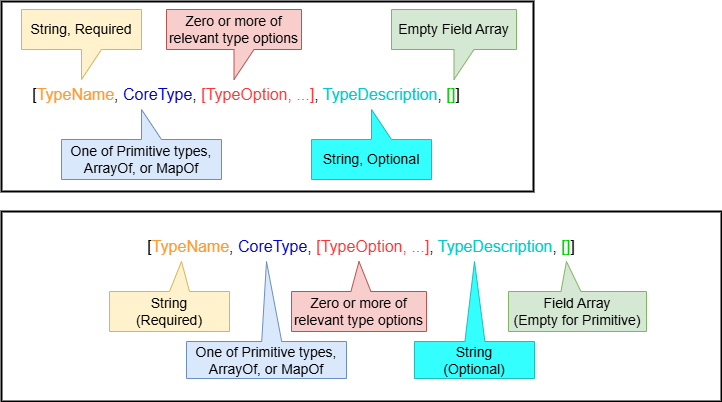

The diagram above was exported from draw.io. Its source (the exported page's mxGraphModel, read from the mxfile embedded in the PNG):
<mxGraphModel dx="1420" dy="712" grid="1" gridSize="10" guides="1" tooltips="1" connect="1" arrows="1" fold="1" page="1" pageScale="1" pageWidth="1100" pageHeight="850" background="#ffffff" math="0" shadow="0">
  <root>
    <mxCell id="0" />
    <mxCell id="18vsk0lgybWGiKxVtViB-9" value="Background" parent="0" />
    <mxCell id="18vsk0lgybWGiKxVtViB-10" value="" style="rounded=0;whiteSpace=wrap;html=1;fontSize=16;fontColor=#00CC00;fillColor=default;strokeWidth=2;" vertex="1" parent="18vsk0lgybWGiKxVtViB-9">
      <mxGeometry x="40" y="250" width="720" height="190" as="geometry" />
    </mxCell>
    <mxCell id="18vsk0lgybWGiKxVtViB-11" value="" style="rounded=0;whiteSpace=wrap;html=1;fontSize=16;fontColor=#00CC00;fillColor=default;strokeWidth=2;" vertex="1" parent="18vsk0lgybWGiKxVtViB-9">
      <mxGeometry x="40" y="40" width="532" height="190" as="geometry" />
    </mxCell>
    <mxCell id="18vsk0lgybWGiKxVtViB-12" value="[&lt;font color=&quot;#ff9933&quot; style=&quot;font-size: 16px;&quot;&gt;TypeName&lt;/font&gt;, &lt;font color=&quot;#0000cc&quot; style=&quot;font-size: 16px;&quot;&gt;CoreType&lt;/font&gt;, &lt;font color=&quot;#ff3333&quot; style=&quot;font-size: 16px;&quot;&gt;[TypeOption, ...]&lt;/font&gt;, &lt;font color=&quot;#00cccc&quot; style=&quot;font-size: 16px;&quot;&gt;TypeDescription&lt;/font&gt;, &lt;font color=&quot;#00cc00&quot; style=&quot;font-size: 16px;&quot;&gt;[]&lt;/font&gt;]" style="text;html=1;strokeColor=none;fillColor=none;align=center;verticalAlign=middle;whiteSpace=wrap;rounded=0;fontSize=16;" vertex="1" parent="18vsk0lgybWGiKxVtViB-9">
      <mxGeometry x="50" y="118" width="470" height="30" as="geometry" />
    </mxCell>
    <mxCell id="18vsk0lgybWGiKxVtViB-13" value="String, Required" style="shape=callout;whiteSpace=wrap;html=1;perimeter=calloutPerimeter;fontSize=14;fillColor=#fff2cc;strokeColor=#d6b656;" vertex="1" parent="18vsk0lgybWGiKxVtViB-9">
      <mxGeometry x="60" y="48" width="120" height="70" as="geometry" />
    </mxCell>
    <mxCell id="18vsk0lgybWGiKxVtViB-14" value="One of Primitive types, ArrayOf, or MapOf" style="shape=callout;whiteSpace=wrap;html=1;perimeter=calloutPerimeter;fontSize=14;fillColor=#dae8fc;strokeColor=#6c8ebf;position2=0.5;flipV=1;" vertex="1" parent="18vsk0lgybWGiKxVtViB-9">
      <mxGeometry x="100" y="148" width="160" height="70" as="geometry" />
    </mxCell>
    <mxCell id="18vsk0lgybWGiKxVtViB-15" value="Zero or more of relevant type options" style="shape=callout;whiteSpace=wrap;html=1;perimeter=calloutPerimeter;fontSize=14;fillColor=#f8cecc;strokeColor=#b85450;" vertex="1" parent="18vsk0lgybWGiKxVtViB-9">
      <mxGeometry x="205" y="48" width="135" height="70" as="geometry" />
    </mxCell>
    <mxCell id="18vsk0lgybWGiKxVtViB-16" value="String, Optional" style="shape=callout;whiteSpace=wrap;html=1;perimeter=calloutPerimeter;fontSize=14;fillColor=#33FFFF;strokeColor=#25BABA;flipV=1;" vertex="1" parent="18vsk0lgybWGiKxVtViB-9">
      <mxGeometry x="350" y="148" width="120" height="70" as="geometry" />
    </mxCell>
    <mxCell id="18vsk0lgybWGiKxVtViB-17" value="Empty Field Array" style="shape=callout;whiteSpace=wrap;html=1;perimeter=calloutPerimeter;fontSize=14;fillColor=#d5e8d4;strokeColor=#82b366;" vertex="1" parent="18vsk0lgybWGiKxVtViB-9">
      <mxGeometry x="430" y="48" width="125" height="70" as="geometry" />
    </mxCell>
    <mxCell id="1" value="Image" parent="0" />
    <mxCell id="6_gPs-4qaYbpuIB2FKow-2" value="[&lt;font color=&quot;#ff9933&quot; style=&quot;font-size: 16px;&quot;&gt;TypeName&lt;/font&gt;, &lt;font color=&quot;#0000cc&quot; style=&quot;font-size: 16px;&quot;&gt;CoreType&lt;/font&gt;, &lt;font color=&quot;#ff3333&quot; style=&quot;font-size: 16px;&quot;&gt;[TypeOption, ...]&lt;/font&gt;, &lt;font color=&quot;#00cccc&quot; style=&quot;font-size: 16px;&quot;&gt;TypeDescription&lt;/font&gt;, &lt;font style=&quot;font-size: 16px; color: rgb(0, 204, 0);&quot;&gt;[]&lt;/font&gt;]" style="text;html=1;strokeColor=none;fillColor=none;align=center;verticalAlign=middle;whiteSpace=wrap;rounded=0;fontSize=16;" parent="1" vertex="1">
      <mxGeometry x="165" y="270" width="470" height="30" as="geometry" />
    </mxCell>
    <mxCell id="6_gPs-4qaYbpuIB2FKow-3" value="String&lt;br&gt;(Required)" style="shape=callout;whiteSpace=wrap;html=1;perimeter=calloutPerimeter;fontSize=14;fillColor=#fff2cc;strokeColor=#d6b656;flipV=1;size=30;position=0.5;position2=0.6;" parent="1" vertex="1">
      <mxGeometry x="148" y="300" width="120" height="70" as="geometry" />
    </mxCell>
    <mxCell id="6_gPs-4qaYbpuIB2FKow-4" value="One of Primitive types, ArrayOf, or MapOf" style="shape=callout;whiteSpace=wrap;html=1;perimeter=calloutPerimeter;fontSize=14;fillColor=#dae8fc;strokeColor=#6c8ebf;position2=0.5;flipV=1;size=80;position=0.47;" parent="1" vertex="1">
      <mxGeometry x="225" y="300" width="160" height="117" as="geometry" />
    </mxCell>
    <mxCell id="6_gPs-4qaYbpuIB2FKow-5" value="Zero or more of relevant type options" style="shape=callout;whiteSpace=wrap;html=1;perimeter=calloutPerimeter;fontSize=14;fillColor=#f8cecc;strokeColor=#b85450;flipV=1;size=30;position=0.44;" parent="1" vertex="1">
      <mxGeometry x="330" y="300" width="135" height="70" as="geometry" />
    </mxCell>
    <mxCell id="6_gPs-4qaYbpuIB2FKow-6" value="String&lt;div&gt;(Optional)&lt;/div&gt;" style="shape=callout;whiteSpace=wrap;html=1;perimeter=calloutPerimeter;fontSize=14;fillColor=#33FFFF;strokeColor=#25BABA;flipV=1;size=80;position=0.42;" parent="1" vertex="1">
      <mxGeometry x="453" y="300" width="120" height="117" as="geometry" />
    </mxCell>
    <mxCell id="6_gPs-4qaYbpuIB2FKow-7" value="Field Array&lt;div&gt;(Empty for Primitive)&lt;/div&gt;" style="shape=callout;whiteSpace=wrap;html=1;perimeter=calloutPerimeter;fontSize=14;fillColor=#d5e8d4;strokeColor=#82b366;flipV=1;size=30;position=0.38;position2=0.42;" parent="1" vertex="1">
      <mxGeometry x="547" y="300" width="138" height="70" as="geometry" />
    </mxCell>
  </root>
</mxGraphModel>